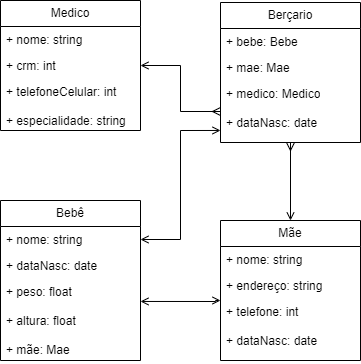

The diagram above was exported from draw.io. Its source (the exported page's mxGraphModel, read from the mxfile embedded in the PNG):
<mxGraphModel dx="1434" dy="782" grid="1" gridSize="10" guides="1" tooltips="1" connect="1" arrows="1" fold="1" page="1" pageScale="1" pageWidth="850" pageHeight="1100" background="none" math="0" shadow="0">
  <root>
    <mxCell id="0" />
    <mxCell id="1" parent="0" />
    <mxCell id="8Hl4w6g8_0hsEoqzO0s9-1" value="Bebê" style="swimlane;fontStyle=0;childLayout=stackLayout;horizontal=1;startSize=26;fillColor=none;horizontalStack=0;resizeParent=1;resizeParentMax=0;resizeLast=0;collapsible=1;marginBottom=0;whiteSpace=wrap;html=1;" parent="1" vertex="1">
      <mxGeometry x="40" y="270" width="140" height="160" as="geometry" />
    </mxCell>
    <mxCell id="8Hl4w6g8_0hsEoqzO0s9-2" value="+ nome: string" style="text;strokeColor=none;fillColor=none;align=left;verticalAlign=top;spacingLeft=4;spacingRight=4;overflow=hidden;rotatable=0;points=[[0,0.5],[1,0.5]];portConstraint=eastwest;whiteSpace=wrap;html=1;" parent="8Hl4w6g8_0hsEoqzO0s9-1" vertex="1">
      <mxGeometry y="26" width="140" height="26" as="geometry" />
    </mxCell>
    <mxCell id="8Hl4w6g8_0hsEoqzO0s9-3" value="+ dataNasc: date" style="text;strokeColor=none;fillColor=none;align=left;verticalAlign=top;spacingLeft=4;spacingRight=4;overflow=hidden;rotatable=0;points=[[0,0.5],[1,0.5]];portConstraint=eastwest;whiteSpace=wrap;html=1;" parent="8Hl4w6g8_0hsEoqzO0s9-1" vertex="1">
      <mxGeometry y="52" width="140" height="26" as="geometry" />
    </mxCell>
    <mxCell id="8Hl4w6g8_0hsEoqzO0s9-4" value="+ peso: float&lt;br&gt;&lt;br&gt;+ altura: float&lt;br&gt;&lt;br&gt;+ mãe: Mae" style="text;strokeColor=none;fillColor=none;align=left;verticalAlign=top;spacingLeft=4;spacingRight=4;overflow=hidden;rotatable=0;points=[[0,0.5],[1,0.5]];portConstraint=eastwest;whiteSpace=wrap;html=1;" parent="8Hl4w6g8_0hsEoqzO0s9-1" vertex="1">
      <mxGeometry y="78" width="140" height="82" as="geometry" />
    </mxCell>
    <mxCell id="8Hl4w6g8_0hsEoqzO0s9-9" value="Medico" style="swimlane;fontStyle=0;childLayout=stackLayout;horizontal=1;startSize=26;fillColor=none;horizontalStack=0;resizeParent=1;resizeParentMax=0;resizeLast=0;collapsible=1;marginBottom=0;whiteSpace=wrap;html=1;" parent="1" vertex="1">
      <mxGeometry x="40" y="70" width="140" height="130" as="geometry" />
    </mxCell>
    <mxCell id="8Hl4w6g8_0hsEoqzO0s9-10" value="+ nome: string" style="text;strokeColor=none;fillColor=none;align=left;verticalAlign=top;spacingLeft=4;spacingRight=4;overflow=hidden;rotatable=0;points=[[0,0.5],[1,0.5]];portConstraint=eastwest;whiteSpace=wrap;html=1;" parent="8Hl4w6g8_0hsEoqzO0s9-9" vertex="1">
      <mxGeometry y="26" width="140" height="26" as="geometry" />
    </mxCell>
    <mxCell id="8Hl4w6g8_0hsEoqzO0s9-11" value="+ crm: int" style="text;strokeColor=none;fillColor=none;align=left;verticalAlign=top;spacingLeft=4;spacingRight=4;overflow=hidden;rotatable=0;points=[[0,0.5],[1,0.5]];portConstraint=eastwest;whiteSpace=wrap;html=1;" parent="8Hl4w6g8_0hsEoqzO0s9-9" vertex="1">
      <mxGeometry y="52" width="140" height="26" as="geometry" />
    </mxCell>
    <mxCell id="8Hl4w6g8_0hsEoqzO0s9-12" value="+ telefoneCelular: int&lt;br&gt;&lt;br&gt;+ especialidade: string" style="text;strokeColor=none;fillColor=none;align=left;verticalAlign=top;spacingLeft=4;spacingRight=4;overflow=hidden;rotatable=0;points=[[0,0.5],[1,0.5]];portConstraint=eastwest;whiteSpace=wrap;html=1;" parent="8Hl4w6g8_0hsEoqzO0s9-9" vertex="1">
      <mxGeometry y="78" width="140" height="52" as="geometry" />
    </mxCell>
    <mxCell id="8Hl4w6g8_0hsEoqzO0s9-33" value="Mãe" style="swimlane;fontStyle=0;childLayout=stackLayout;horizontal=1;startSize=26;fillColor=none;horizontalStack=0;resizeParent=1;resizeParentMax=0;resizeLast=0;collapsible=1;marginBottom=0;whiteSpace=wrap;html=1;" parent="1" vertex="1">
      <mxGeometry x="260" y="290" width="140" height="140" as="geometry" />
    </mxCell>
    <mxCell id="8Hl4w6g8_0hsEoqzO0s9-34" value="+ nome: string" style="text;strokeColor=none;fillColor=none;align=left;verticalAlign=top;spacingLeft=4;spacingRight=4;overflow=hidden;rotatable=0;points=[[0,0.5],[1,0.5]];portConstraint=eastwest;whiteSpace=wrap;html=1;" parent="8Hl4w6g8_0hsEoqzO0s9-33" vertex="1">
      <mxGeometry y="26" width="140" height="26" as="geometry" />
    </mxCell>
    <mxCell id="8Hl4w6g8_0hsEoqzO0s9-35" value="+ endereço: string" style="text;strokeColor=none;fillColor=none;align=left;verticalAlign=top;spacingLeft=4;spacingRight=4;overflow=hidden;rotatable=0;points=[[0,0.5],[1,0.5]];portConstraint=eastwest;whiteSpace=wrap;html=1;" parent="8Hl4w6g8_0hsEoqzO0s9-33" vertex="1">
      <mxGeometry y="52" width="140" height="26" as="geometry" />
    </mxCell>
    <mxCell id="8Hl4w6g8_0hsEoqzO0s9-36" value="+ telefone: int&lt;br&gt;&lt;br&gt;+ dataNasc: date" style="text;strokeColor=none;fillColor=none;align=left;verticalAlign=top;spacingLeft=4;spacingRight=4;overflow=hidden;rotatable=0;points=[[0,0.5],[1,0.5]];portConstraint=eastwest;whiteSpace=wrap;html=1;" parent="8Hl4w6g8_0hsEoqzO0s9-33" vertex="1">
      <mxGeometry y="78" width="140" height="62" as="geometry" />
    </mxCell>
    <mxCell id="8Hl4w6g8_0hsEoqzO0s9-37" value="" style="edgeStyle=orthogonalEdgeStyle;rounded=0;orthogonalLoop=1;jettySize=auto;html=1;endArrow=open;endFill=0;startArrow=open;startFill=0;exitX=1;exitY=0.28;exitDx=0;exitDy=0;exitPerimeter=0;" parent="1" source="8Hl4w6g8_0hsEoqzO0s9-4" target="8Hl4w6g8_0hsEoqzO0s9-36" edge="1">
      <mxGeometry relative="1" as="geometry">
        <Array as="points">
          <mxPoint x="255" y="371" />
          <mxPoint x="255" y="370" />
        </Array>
      </mxGeometry>
    </mxCell>
    <mxCell id="8Hl4w6g8_0hsEoqzO0s9-45" value="" style="edgeStyle=orthogonalEdgeStyle;rounded=0;orthogonalLoop=1;jettySize=auto;html=1;endArrow=open;endFill=0;entryX=0.5;entryY=0;entryDx=0;entryDy=0;startArrow=ERmany;startFill=0;" parent="1" source="8Hl4w6g8_0hsEoqzO0s9-40" target="8Hl4w6g8_0hsEoqzO0s9-33" edge="1">
      <mxGeometry relative="1" as="geometry">
        <mxPoint x="330" y="280" as="targetPoint" />
        <Array as="points" />
      </mxGeometry>
    </mxCell>
    <mxCell id="8Hl4w6g8_0hsEoqzO0s9-40" value="Berçario" style="swimlane;fontStyle=0;childLayout=stackLayout;horizontal=1;startSize=26;fillColor=none;horizontalStack=0;resizeParent=1;resizeParentMax=0;resizeLast=0;collapsible=1;marginBottom=0;whiteSpace=wrap;html=1;" parent="1" vertex="1">
      <mxGeometry x="260" y="72" width="140" height="140" as="geometry" />
    </mxCell>
    <mxCell id="8Hl4w6g8_0hsEoqzO0s9-41" value="+ bebe: Bebe" style="text;strokeColor=none;fillColor=none;align=left;verticalAlign=top;spacingLeft=4;spacingRight=4;overflow=hidden;rotatable=0;points=[[0,0.5],[1,0.5]];portConstraint=eastwest;whiteSpace=wrap;html=1;" parent="8Hl4w6g8_0hsEoqzO0s9-40" vertex="1">
      <mxGeometry y="26" width="140" height="26" as="geometry" />
    </mxCell>
    <mxCell id="8Hl4w6g8_0hsEoqzO0s9-42" value="+ mae: Mae" style="text;strokeColor=none;fillColor=none;align=left;verticalAlign=top;spacingLeft=4;spacingRight=4;overflow=hidden;rotatable=0;points=[[0,0.5],[1,0.5]];portConstraint=eastwest;whiteSpace=wrap;html=1;" parent="8Hl4w6g8_0hsEoqzO0s9-40" vertex="1">
      <mxGeometry y="52" width="140" height="26" as="geometry" />
    </mxCell>
    <mxCell id="8Hl4w6g8_0hsEoqzO0s9-43" value="+ medico: Medico&lt;br&gt;&lt;br&gt;+ dataNasc: date" style="text;strokeColor=none;fillColor=none;align=left;verticalAlign=top;spacingLeft=4;spacingRight=4;overflow=hidden;rotatable=0;points=[[0,0.5],[1,0.5]];portConstraint=eastwest;whiteSpace=wrap;html=1;" parent="8Hl4w6g8_0hsEoqzO0s9-40" vertex="1">
      <mxGeometry y="78" width="140" height="62" as="geometry" />
    </mxCell>
    <mxCell id="8Hl4w6g8_0hsEoqzO0s9-46" value="" style="edgeStyle=orthogonalEdgeStyle;rounded=0;orthogonalLoop=1;jettySize=auto;html=1;endArrow=ERmany;endFill=0;startArrow=open;startFill=0;" parent="1" source="8Hl4w6g8_0hsEoqzO0s9-11" target="8Hl4w6g8_0hsEoqzO0s9-43" edge="1">
      <mxGeometry relative="1" as="geometry" />
    </mxCell>
    <mxCell id="8Hl4w6g8_0hsEoqzO0s9-50" style="edgeStyle=orthogonalEdgeStyle;rounded=0;orthogonalLoop=1;jettySize=auto;html=1;exitX=1;exitY=0.5;exitDx=0;exitDy=0;entryX=0;entryY=0.806;entryDx=0;entryDy=0;entryPerimeter=0;startArrow=open;startFill=0;endArrow=open;endFill=0;" parent="1" source="8Hl4w6g8_0hsEoqzO0s9-2" target="8Hl4w6g8_0hsEoqzO0s9-43" edge="1">
      <mxGeometry relative="1" as="geometry" />
    </mxCell>
  </root>
</mxGraphModel>